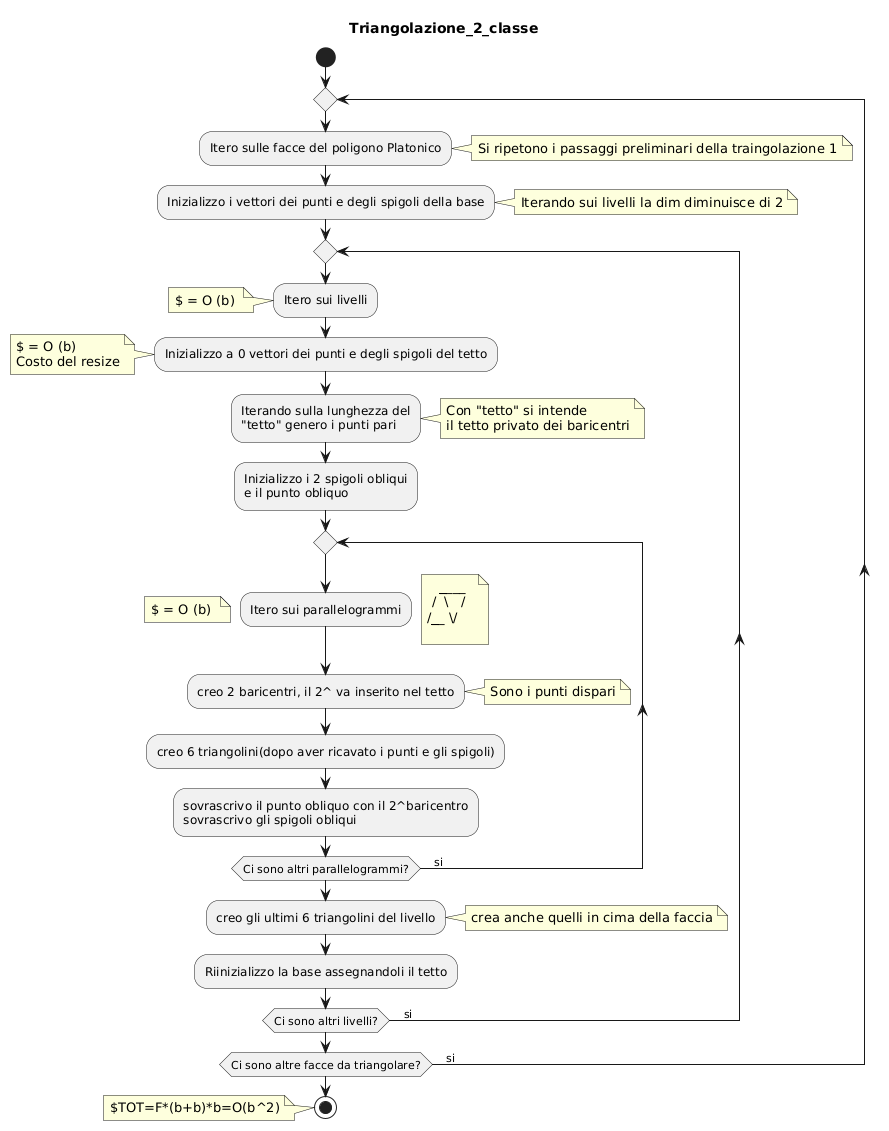

The diagram above was rendered by PlantUML. Its source (embedded in the PNG):
@startuml
title Triangolazione_2_classe

start
repeat

:Itero sulle facce del poligono Platonico;

note right
Si ripetono i passaggi preliminari della traingolazione 1
end note 
  :Inizializzo i vettori dei punti e degli spigoli della base;
  note right
  Iterando sui livelli la dim diminuisce di 2
  end note

    repeat
      :Itero sui livelli;
      note left
      $ = O (b) 
      end note

  :Inizializzo a 0 vettori dei punti e degli spigoli del tetto;
  note left
  $ = O (b) 
  Costo del resize
  end note
  
    :Iterando sulla lunghezza del
    "tetto" genero i punti pari; 
    note right
    Con "tetto" si intende
    il tetto privato dei baricentri
    end note

    :Inizializzo i 2 spigoli obliqui
    e il punto obliquo;

      repeat
      :Itero sui parallelogrammi;
      note left
      $ = O (b) 
      end note
      note right
          ________
        /  \   /  
       /______ \/
       
      end note
      :creo 2 baricentri, il 2^ va inserito nel tetto;
      note right
      Sono i punti dispari
      end note
      :creo 6 triangolini(dopo aver ricavato i punti e gli spigoli);
      :sovrascrivo il punto obliquo con il 2^baricentro
      sovrascrivo gli spigoli obliqui;
      repeat while (Ci sono altri parallelogrammi?) is (    si)
    :creo gli ultimi 6 triangolini del livello;
    note right
    crea anche quelli in cima della faccia
    end note
    :Riinizializzo la base assegnandoli il tetto;
  repeat while (Ci sono altri livelli?) is (    si)
repeat while (Ci sono altre facce da triangolare?) is (    si)


stop
note left
$TOT=F*(b+b)*b=O(b^2)
end note
@enduml